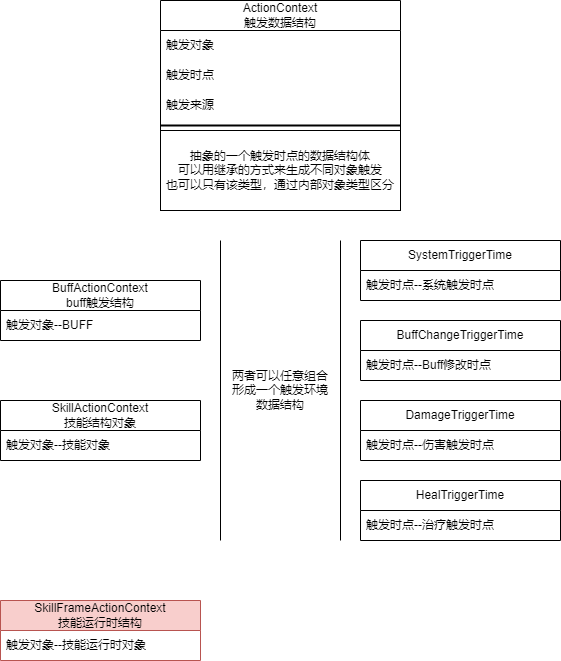

The diagram above was exported from draw.io. Its source (the exported page's mxGraphModel, read from the mxfile embedded in the PNG):
<mxGraphModel dx="1430" dy="830" grid="1" gridSize="10" guides="1" tooltips="1" connect="1" arrows="1" fold="1" page="1" pageScale="1" pageWidth="827" pageHeight="1169" math="1" shadow="0">
  <root>
    <mxCell id="0" />
    <mxCell id="1" parent="0" />
    <mxCell id="JE0i8lRRNbJTDYyoGbJY-1" value="ActionContext&lt;br&gt;触发数据结构" style="swimlane;fontStyle=0;childLayout=stackLayout;horizontal=1;startSize=30;horizontalStack=0;resizeParent=1;resizeParentMax=0;resizeLast=0;collapsible=1;marginBottom=0;whiteSpace=wrap;html=1;" vertex="1" parent="1">
      <mxGeometry x="240" y="80" width="240" height="210" as="geometry" />
    </mxCell>
    <mxCell id="JE0i8lRRNbJTDYyoGbJY-2" value="触发对象" style="text;strokeColor=none;fillColor=none;align=left;verticalAlign=middle;spacingLeft=4;spacingRight=4;overflow=hidden;points=[[0,0.5],[1,0.5]];portConstraint=eastwest;rotatable=0;whiteSpace=wrap;html=1;" vertex="1" parent="JE0i8lRRNbJTDYyoGbJY-1">
      <mxGeometry y="30" width="240" height="30" as="geometry" />
    </mxCell>
    <mxCell id="JE0i8lRRNbJTDYyoGbJY-3" value="触发时点" style="text;strokeColor=none;fillColor=none;align=left;verticalAlign=middle;spacingLeft=4;spacingRight=4;overflow=hidden;points=[[0,0.5],[1,0.5]];portConstraint=eastwest;rotatable=0;whiteSpace=wrap;html=1;" vertex="1" parent="JE0i8lRRNbJTDYyoGbJY-1">
      <mxGeometry y="60" width="240" height="30" as="geometry" />
    </mxCell>
    <mxCell id="JE0i8lRRNbJTDYyoGbJY-33" value="触发来源" style="text;strokeColor=none;fillColor=none;align=left;verticalAlign=middle;spacingLeft=4;spacingRight=4;overflow=hidden;points=[[0,0.5],[1,0.5]];portConstraint=eastwest;rotatable=0;whiteSpace=wrap;html=1;" vertex="1" parent="JE0i8lRRNbJTDYyoGbJY-1">
      <mxGeometry y="90" width="240" height="30" as="geometry" />
    </mxCell>
    <mxCell id="JE0i8lRRNbJTDYyoGbJY-18" value="" style="line;strokeWidth=2;html=1;" vertex="1" parent="JE0i8lRRNbJTDYyoGbJY-1">
      <mxGeometry y="120" width="240" height="10" as="geometry" />
    </mxCell>
    <mxCell id="JE0i8lRRNbJTDYyoGbJY-19" value="抽象的一个触发时点的数据结构体&lt;br&gt;可以用继承的方式来生成不同对象触发&lt;br&gt;也可以只有该类型，通过内部对象类型区分" style="rounded=0;whiteSpace=wrap;html=1;" vertex="1" parent="JE0i8lRRNbJTDYyoGbJY-1">
      <mxGeometry y="130" width="240" height="80" as="geometry" />
    </mxCell>
    <mxCell id="JE0i8lRRNbJTDYyoGbJY-5" value="SystemTriggerTime" style="swimlane;fontStyle=0;childLayout=stackLayout;horizontal=1;startSize=30;horizontalStack=0;resizeParent=1;resizeParentMax=0;resizeLast=0;collapsible=1;marginBottom=0;whiteSpace=wrap;html=1;" vertex="1" parent="1">
      <mxGeometry x="440" y="320" width="200" height="60" as="geometry" />
    </mxCell>
    <mxCell id="JE0i8lRRNbJTDYyoGbJY-7" value="触发时点--系统触发时点" style="text;strokeColor=none;fillColor=none;align=left;verticalAlign=middle;spacingLeft=4;spacingRight=4;overflow=hidden;points=[[0,0.5],[1,0.5]];portConstraint=eastwest;rotatable=0;whiteSpace=wrap;html=1;" vertex="1" parent="JE0i8lRRNbJTDYyoGbJY-5">
      <mxGeometry y="30" width="200" height="30" as="geometry" />
    </mxCell>
    <mxCell id="JE0i8lRRNbJTDYyoGbJY-9" value="BuffActionContext&lt;br&gt;buff触发结构" style="swimlane;fontStyle=0;childLayout=stackLayout;horizontal=1;startSize=30;horizontalStack=0;resizeParent=1;resizeParentMax=0;resizeLast=0;collapsible=1;marginBottom=0;whiteSpace=wrap;html=1;" vertex="1" parent="1">
      <mxGeometry x="80" y="360" width="200" height="60" as="geometry" />
    </mxCell>
    <mxCell id="JE0i8lRRNbJTDYyoGbJY-10" value="触发对象--BUFF" style="text;strokeColor=none;fillColor=none;align=left;verticalAlign=middle;spacingLeft=4;spacingRight=4;overflow=hidden;points=[[0,0.5],[1,0.5]];portConstraint=eastwest;rotatable=0;whiteSpace=wrap;html=1;" vertex="1" parent="JE0i8lRRNbJTDYyoGbJY-9">
      <mxGeometry y="30" width="200" height="30" as="geometry" />
    </mxCell>
    <mxCell id="JE0i8lRRNbJTDYyoGbJY-13" value="SkillFrameActionContext&lt;br&gt;技能运行时结构" style="swimlane;fontStyle=0;childLayout=stackLayout;horizontal=1;startSize=30;horizontalStack=0;resizeParent=1;resizeParentMax=0;resizeLast=0;collapsible=1;marginBottom=0;whiteSpace=wrap;html=1;fillColor=#f8cecc;strokeColor=#b85450;" vertex="1" parent="1">
      <mxGeometry x="80" y="680" width="200" height="60" as="geometry" />
    </mxCell>
    <mxCell id="JE0i8lRRNbJTDYyoGbJY-14" value="触发对象--技能运行时对象" style="text;strokeColor=none;fillColor=none;align=left;verticalAlign=middle;spacingLeft=4;spacingRight=4;overflow=hidden;points=[[0,0.5],[1,0.5]];portConstraint=eastwest;rotatable=0;whiteSpace=wrap;html=1;" vertex="1" parent="JE0i8lRRNbJTDYyoGbJY-13">
      <mxGeometry y="30" width="200" height="30" as="geometry" />
    </mxCell>
    <mxCell id="JE0i8lRRNbJTDYyoGbJY-20" value="SkillActionContext&lt;br&gt;技能结构对象" style="swimlane;fontStyle=0;childLayout=stackLayout;horizontal=1;startSize=30;horizontalStack=0;resizeParent=1;resizeParentMax=0;resizeLast=0;collapsible=1;marginBottom=0;whiteSpace=wrap;html=1;" vertex="1" parent="1">
      <mxGeometry x="80" y="480" width="200" height="60" as="geometry" />
    </mxCell>
    <mxCell id="JE0i8lRRNbJTDYyoGbJY-21" value="触发对象--技能对象" style="text;strokeColor=none;fillColor=none;align=left;verticalAlign=middle;spacingLeft=4;spacingRight=4;overflow=hidden;points=[[0,0.5],[1,0.5]];portConstraint=eastwest;rotatable=0;whiteSpace=wrap;html=1;" vertex="1" parent="JE0i8lRRNbJTDYyoGbJY-20">
      <mxGeometry y="30" width="200" height="30" as="geometry" />
    </mxCell>
    <mxCell id="JE0i8lRRNbJTDYyoGbJY-24" value="BuffChangeTriggerTime" style="swimlane;fontStyle=0;childLayout=stackLayout;horizontal=1;startSize=30;horizontalStack=0;resizeParent=1;resizeParentMax=0;resizeLast=0;collapsible=1;marginBottom=0;whiteSpace=wrap;html=1;" vertex="1" parent="1">
      <mxGeometry x="440" y="400" width="200" height="60" as="geometry" />
    </mxCell>
    <mxCell id="JE0i8lRRNbJTDYyoGbJY-25" value="触发时点--Buff修改时点" style="text;strokeColor=none;fillColor=none;align=left;verticalAlign=middle;spacingLeft=4;spacingRight=4;overflow=hidden;points=[[0,0.5],[1,0.5]];portConstraint=eastwest;rotatable=0;whiteSpace=wrap;html=1;" vertex="1" parent="JE0i8lRRNbJTDYyoGbJY-24">
      <mxGeometry y="30" width="200" height="30" as="geometry" />
    </mxCell>
    <mxCell id="JE0i8lRRNbJTDYyoGbJY-26" value="DamageTriggerTime" style="swimlane;fontStyle=0;childLayout=stackLayout;horizontal=1;startSize=30;horizontalStack=0;resizeParent=1;resizeParentMax=0;resizeLast=0;collapsible=1;marginBottom=0;whiteSpace=wrap;html=1;" vertex="1" parent="1">
      <mxGeometry x="440" y="480" width="200" height="60" as="geometry" />
    </mxCell>
    <mxCell id="JE0i8lRRNbJTDYyoGbJY-27" value="触发时点--伤害触发时点" style="text;strokeColor=none;fillColor=none;align=left;verticalAlign=middle;spacingLeft=4;spacingRight=4;overflow=hidden;points=[[0,0.5],[1,0.5]];portConstraint=eastwest;rotatable=0;whiteSpace=wrap;html=1;" vertex="1" parent="JE0i8lRRNbJTDYyoGbJY-26">
      <mxGeometry y="30" width="200" height="30" as="geometry" />
    </mxCell>
    <mxCell id="JE0i8lRRNbJTDYyoGbJY-28" value="HealTriggerTime" style="swimlane;fontStyle=0;childLayout=stackLayout;horizontal=1;startSize=30;horizontalStack=0;resizeParent=1;resizeParentMax=0;resizeLast=0;collapsible=1;marginBottom=0;whiteSpace=wrap;html=1;" vertex="1" parent="1">
      <mxGeometry x="440" y="560" width="200" height="60" as="geometry" />
    </mxCell>
    <mxCell id="JE0i8lRRNbJTDYyoGbJY-29" value="触发时点--治疗触发时点" style="text;strokeColor=none;fillColor=none;align=left;verticalAlign=middle;spacingLeft=4;spacingRight=4;overflow=hidden;points=[[0,0.5],[1,0.5]];portConstraint=eastwest;rotatable=0;whiteSpace=wrap;html=1;" vertex="1" parent="JE0i8lRRNbJTDYyoGbJY-28">
      <mxGeometry y="30" width="200" height="30" as="geometry" />
    </mxCell>
    <mxCell id="JE0i8lRRNbJTDYyoGbJY-30" value="两者可以任意组合&lt;br&gt;形成一个触发环境&lt;br&gt;数据结构" style="shape=partialRectangle;whiteSpace=wrap;html=1;bottom=0;top=0;fillColor=none;" vertex="1" parent="1">
      <mxGeometry x="300" y="320" width="120" height="300" as="geometry" />
    </mxCell>
  </root>
</mxGraphModel>